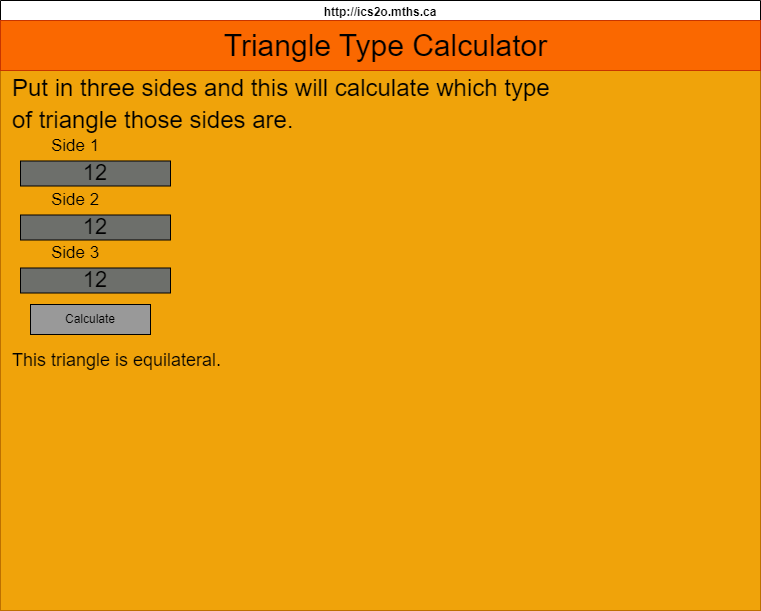

The diagram above was exported from draw.io. Its source (the exported page's mxGraphModel, read from the mxfile embedded in the PNG):
<mxGraphModel dx="1326" dy="694" grid="1" gridSize="10" guides="1" tooltips="1" connect="1" arrows="1" fold="1" page="1" pageScale="1" pageWidth="850" pageHeight="1100" background="#ffffff" math="0" shadow="0">
  <root>
    <mxCell id="8K4goooB5FPV_CDe313u-0" />
    <mxCell id="8K4goooB5FPV_CDe313u-1" parent="8K4goooB5FPV_CDe313u-0" />
    <mxCell id="8K4goooB5FPV_CDe313u-2" value="http://ics2o.mths.ca" style="swimlane;whiteSpace=wrap;html=1;strokeColor=#000000;strokeWidth=1;gradientColor=none;perimeterSpacing=0;glass=0;labelBackgroundColor=none;labelBorderColor=none;" parent="8K4goooB5FPV_CDe313u-1" vertex="1">
      <mxGeometry x="40" y="40" width="760" height="610" as="geometry" />
    </mxCell>
    <mxCell id="8K4goooB5FPV_CDe313u-3" value="" style="whiteSpace=wrap;html=1;glass=0;labelBackgroundColor=none;labelBorderColor=none;fontSize=22;fillColor=#f0a30a;strokeColor=#BD7000;fontColor=#000000;" parent="8K4goooB5FPV_CDe313u-2" vertex="1">
      <mxGeometry y="20" width="760" height="590" as="geometry" />
    </mxCell>
    <mxCell id="8K4goooB5FPV_CDe313u-4" value="" style="whiteSpace=wrap;html=1;fontSize=22;fillColor=#fa6800;strokeColor=#C73500;fontColor=#000000;" parent="8K4goooB5FPV_CDe313u-2" vertex="1">
      <mxGeometry y="20" width="760" height="50" as="geometry" />
    </mxCell>
    <mxCell id="8K4goooB5FPV_CDe313u-5" value="12" style="whiteSpace=wrap;html=1;glass=0;labelBackgroundColor=none;labelBorderColor=none;fontSize=22;fontColor=#000000;fillColor=#6D6F6B;gradientColor=none;" parent="8K4goooB5FPV_CDe313u-2" vertex="1">
      <mxGeometry x="20" y="160.5" width="150" height="25" as="geometry" />
    </mxCell>
    <mxCell id="8K4goooB5FPV_CDe313u-6" value="&lt;span style=&quot;font-size: 24px;&quot;&gt;Put in three sides and this will calculate which type&lt;br&gt;of triangle those sides are.&lt;/span&gt;" style="text;html=1;align=left;verticalAlign=middle;resizable=0;points=[];autosize=1;fontSize=26;fontColor=#000000;" parent="8K4goooB5FPV_CDe313u-2" vertex="1">
      <mxGeometry x="10" y="62.5" width="560" height="80" as="geometry" />
    </mxCell>
    <mxCell id="8K4goooB5FPV_CDe313u-7" value="&lt;span style=&quot;font-size: 17px;&quot;&gt;Side 1&lt;/span&gt;" style="text;align=center;html=1;verticalAlign=middle;whiteSpace=wrap;rounded=0;fontColor=#000000;" parent="8K4goooB5FPV_CDe313u-2" vertex="1">
      <mxGeometry x="20" y="130.5" width="110" height="30" as="geometry" />
    </mxCell>
    <mxCell id="8K4goooB5FPV_CDe313u-8" value="Calculate" style="whiteSpace=wrap;html=1;fillColor=#999999;" parent="8K4goooB5FPV_CDe313u-2" vertex="1">
      <mxGeometry x="30" y="304" width="120" height="30" as="geometry" />
    </mxCell>
    <mxCell id="8K4goooB5FPV_CDe313u-9" value="This triangle is equilateral." style="text;strokeColor=none;align=left;fillColor=none;html=1;verticalAlign=middle;whiteSpace=wrap;rounded=0;fontSize=18;fontColor=#000000;" parent="8K4goooB5FPV_CDe313u-2" vertex="1">
      <mxGeometry x="10" y="345" width="530" height="30" as="geometry" />
    </mxCell>
    <mxCell id="8K4goooB5FPV_CDe313u-10" value="Triangle Type Calculator" style="text;html=1;align=center;verticalAlign=middle;resizable=0;points=[];autosize=1;fontSize=30;fontColor=#000000;" parent="8K4goooB5FPV_CDe313u-2" vertex="1">
      <mxGeometry x="210" y="20" width="350" height="50" as="geometry" />
    </mxCell>
    <mxCell id="8K4goooB5FPV_CDe313u-11" value="12" style="whiteSpace=wrap;html=1;glass=0;labelBackgroundColor=none;labelBorderColor=none;fontSize=22;fontColor=#000000;fillColor=#6D6F6B;gradientColor=none;" parent="8K4goooB5FPV_CDe313u-1" vertex="1">
      <mxGeometry x="60" y="254.5" width="150" height="25" as="geometry" />
    </mxCell>
    <mxCell id="8K4goooB5FPV_CDe313u-12" value="&lt;font style=&quot;font-size: 17px;&quot;&gt;Side 2&lt;/font&gt;" style="text;align=center;html=1;verticalAlign=middle;whiteSpace=wrap;rounded=0;fontColor=#000000;" parent="8K4goooB5FPV_CDe313u-1" vertex="1">
      <mxGeometry x="60" y="224.5" width="110" height="30" as="geometry" />
    </mxCell>
    <mxCell id="8K4goooB5FPV_CDe313u-13" value="12" style="whiteSpace=wrap;html=1;glass=0;labelBackgroundColor=none;labelBorderColor=none;fontSize=22;fontColor=#000000;fillColor=#6D6F6B;gradientColor=none;" parent="8K4goooB5FPV_CDe313u-1" vertex="1">
      <mxGeometry x="60" y="307.5" width="150" height="25" as="geometry" />
    </mxCell>
    <mxCell id="8K4goooB5FPV_CDe313u-14" value="&lt;font style=&quot;font-size: 17px;&quot;&gt;Side 3&lt;/font&gt;" style="text;align=center;html=1;verticalAlign=middle;whiteSpace=wrap;rounded=0;fontColor=#000000;" parent="8K4goooB5FPV_CDe313u-1" vertex="1">
      <mxGeometry x="60" y="277.5" width="110" height="30" as="geometry" />
    </mxCell>
  </root>
</mxGraphModel>